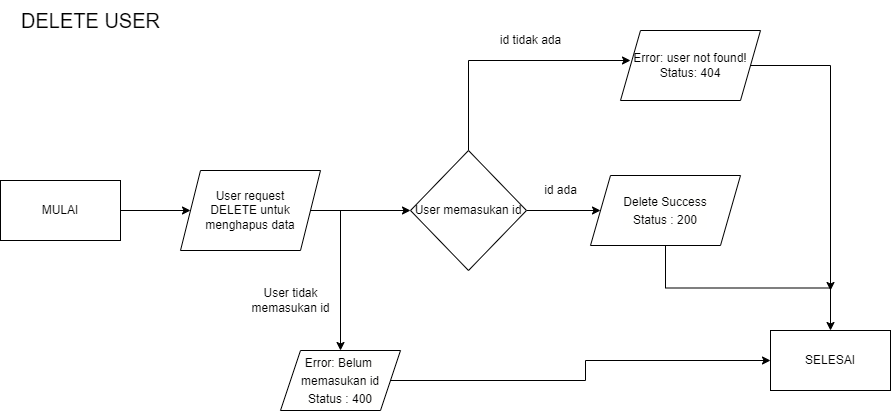

The diagram above was exported from draw.io. Its source (the exported page's mxGraphModel, read from the mxfile embedded in the PNG):
<mxGraphModel dx="1050" dy="581" grid="1" gridSize="10" guides="1" tooltips="1" connect="1" arrows="1" fold="1" page="1" pageScale="1" pageWidth="827" pageHeight="1169" math="0" shadow="0">
  <root>
    <mxCell id="0" />
    <mxCell id="1" parent="0" />
    <mxCell id="Rw_ljvsw_XjCYWYOj6PU-1" value="&lt;font style=&quot;font-size: 20px;&quot;&gt;DELETE USER&lt;/font&gt;" style="text;html=1;align=center;verticalAlign=middle;resizable=0;points=[];autosize=1;strokeColor=none;fillColor=none;fontSize=20;" parent="1" vertex="1">
      <mxGeometry x="50" y="40" width="160" height="40" as="geometry" />
    </mxCell>
    <mxCell id="Rw_ljvsw_XjCYWYOj6PU-2" style="edgeStyle=orthogonalEdgeStyle;rounded=0;orthogonalLoop=1;jettySize=auto;html=1;exitX=1;exitY=0.5;exitDx=0;exitDy=0;" parent="1" source="Rw_ljvsw_XjCYWYOj6PU-3" edge="1">
      <mxGeometry relative="1" as="geometry">
        <mxPoint x="230" y="250" as="targetPoint" />
      </mxGeometry>
    </mxCell>
    <mxCell id="Rw_ljvsw_XjCYWYOj6PU-3" value="MULAI" style="rounded=0;whiteSpace=wrap;html=1;" parent="1" vertex="1">
      <mxGeometry x="40" y="220" width="120" height="60" as="geometry" />
    </mxCell>
    <mxCell id="Rw_ljvsw_XjCYWYOj6PU-4" style="edgeStyle=orthogonalEdgeStyle;rounded=0;orthogonalLoop=1;jettySize=auto;html=1;entryX=0;entryY=0.5;entryDx=0;entryDy=0;" parent="1" target="Rw_ljvsw_XjCYWYOj6PU-8" edge="1">
      <mxGeometry relative="1" as="geometry">
        <mxPoint x="410" y="250" as="targetPoint" />
        <mxPoint x="350" y="250" as="sourcePoint" />
        <Array as="points" />
      </mxGeometry>
    </mxCell>
    <mxCell id="ocDOm-vr7lordVDN-luP-1" style="edgeStyle=orthogonalEdgeStyle;rounded=0;orthogonalLoop=1;jettySize=auto;html=1;" parent="1" source="Rw_ljvsw_XjCYWYOj6PU-5" edge="1">
      <mxGeometry relative="1" as="geometry">
        <mxPoint x="380" y="390" as="targetPoint" />
      </mxGeometry>
    </mxCell>
    <mxCell id="Rw_ljvsw_XjCYWYOj6PU-5" value="User request &lt;br&gt;DELETE untuk &lt;br&gt;menghapus&amp;nbsp;data" style="shape=parallelogram;perimeter=parallelogramPerimeter;whiteSpace=wrap;html=1;fixedSize=1;" parent="1" vertex="1">
      <mxGeometry x="220" y="210" width="140" height="80" as="geometry" />
    </mxCell>
    <mxCell id="x3_86QMpKRw3CAthZDqQ-4" style="edgeStyle=orthogonalEdgeStyle;rounded=0;orthogonalLoop=1;jettySize=auto;html=1;exitX=1;exitY=0.5;exitDx=0;exitDy=0;" parent="1" source="Rw_ljvsw_XjCYWYOj6PU-8" target="Rw_ljvsw_XjCYWYOj6PU-14" edge="1">
      <mxGeometry relative="1" as="geometry">
        <mxPoint x="620" y="250" as="targetPoint" />
      </mxGeometry>
    </mxCell>
    <mxCell id="keXvB_9xB3lgX2droWE_-2" style="edgeStyle=orthogonalEdgeStyle;rounded=0;orthogonalLoop=1;jettySize=auto;html=1;" edge="1" parent="1" source="Rw_ljvsw_XjCYWYOj6PU-8">
      <mxGeometry relative="1" as="geometry">
        <mxPoint x="670" y="100" as="targetPoint" />
        <Array as="points">
          <mxPoint x="508" y="100" />
        </Array>
      </mxGeometry>
    </mxCell>
    <mxCell id="Rw_ljvsw_XjCYWYOj6PU-8" value="&lt;div style=&quot;&quot;&gt;User memasukan id&lt;br&gt;&lt;/div&gt;" style="rhombus;whiteSpace=wrap;html=1;align=center;" parent="1" vertex="1">
      <mxGeometry x="450" y="190" width="116" height="120" as="geometry" />
    </mxCell>
    <mxCell id="Rw_ljvsw_XjCYWYOj6PU-13" style="edgeStyle=orthogonalEdgeStyle;rounded=0;orthogonalLoop=1;jettySize=auto;html=1;exitX=0.5;exitY=1;exitDx=0;exitDy=0;entryX=0.5;entryY=0;entryDx=0;entryDy=0;" parent="1" source="Rw_ljvsw_XjCYWYOj6PU-14" target="Rw_ljvsw_XjCYWYOj6PU-16" edge="1">
      <mxGeometry relative="1" as="geometry">
        <mxPoint x="715" y="230" as="targetPoint" />
      </mxGeometry>
    </mxCell>
    <mxCell id="Rw_ljvsw_XjCYWYOj6PU-14" value="&lt;div style=&quot;background-color: rgb(255, 255, 254); line-height: 18px;&quot;&gt;Delete Success&lt;br&gt;Status : 200&lt;/div&gt;" style="shape=parallelogram;perimeter=parallelogramPerimeter;whiteSpace=wrap;html=1;fixedSize=1;" parent="1" vertex="1">
      <mxGeometry x="630" y="215" width="150" height="70" as="geometry" />
    </mxCell>
    <mxCell id="Rw_ljvsw_XjCYWYOj6PU-16" value="SELESAI" style="rounded=0;whiteSpace=wrap;html=1;" parent="1" vertex="1">
      <mxGeometry x="810" y="370" width="120" height="60" as="geometry" />
    </mxCell>
    <mxCell id="x3_86QMpKRw3CAthZDqQ-1" style="edgeStyle=orthogonalEdgeStyle;rounded=0;orthogonalLoop=1;jettySize=auto;html=1;exitX=1;exitY=0.5;exitDx=0;exitDy=0;entryX=0;entryY=0.5;entryDx=0;entryDy=0;" parent="1" source="i7Zao3wA_yfXvn7XWRyV-1" target="Rw_ljvsw_XjCYWYOj6PU-16" edge="1">
      <mxGeometry relative="1" as="geometry" />
    </mxCell>
    <mxCell id="i7Zao3wA_yfXvn7XWRyV-1" value="&lt;div style=&quot;background-color: rgb(255, 255, 254); line-height: 18px;&quot;&gt;Error:&amp;nbsp;Belum&amp;nbsp;&lt;br&gt;memasukan&amp;nbsp;id&lt;br&gt;Status : 400&lt;/div&gt;" style="shape=parallelogram;perimeter=parallelogramPerimeter;whiteSpace=wrap;html=1;fixedSize=1;" parent="1" vertex="1">
      <mxGeometry x="320" y="390" width="120" height="60" as="geometry" />
    </mxCell>
    <mxCell id="2wf1-k_f-4q219oUt09G-1" value="User tidak&lt;br style=&quot;border-color: var(--border-color);&quot;&gt;memasukan id" style="text;html=1;align=center;verticalAlign=middle;resizable=0;points=[];autosize=1;strokeColor=none;fillColor=none;" parent="1" vertex="1">
      <mxGeometry x="280" y="320" width="100" height="40" as="geometry" />
    </mxCell>
    <mxCell id="keXvB_9xB3lgX2droWE_-1" value="id ada" style="text;html=1;align=center;verticalAlign=middle;resizable=0;points=[];autosize=1;strokeColor=none;fillColor=none;" vertex="1" parent="1">
      <mxGeometry x="570" y="215" width="60" height="30" as="geometry" />
    </mxCell>
    <mxCell id="keXvB_9xB3lgX2droWE_-3" value="id tidak ada" style="text;html=1;align=center;verticalAlign=middle;resizable=0;points=[];autosize=1;strokeColor=none;fillColor=none;" vertex="1" parent="1">
      <mxGeometry x="530" y="65" width="80" height="30" as="geometry" />
    </mxCell>
    <mxCell id="keXvB_9xB3lgX2droWE_-5" style="edgeStyle=orthogonalEdgeStyle;rounded=0;orthogonalLoop=1;jettySize=auto;html=1;exitX=1;exitY=0.5;exitDx=0;exitDy=0;" edge="1" parent="1" source="keXvB_9xB3lgX2droWE_-4">
      <mxGeometry relative="1" as="geometry">
        <mxPoint x="870" y="330" as="targetPoint" />
      </mxGeometry>
    </mxCell>
    <mxCell id="keXvB_9xB3lgX2droWE_-4" value="Error: user not found!&lt;br&gt;Status: 404" style="shape=parallelogram;perimeter=parallelogramPerimeter;whiteSpace=wrap;html=1;fixedSize=1;" vertex="1" parent="1">
      <mxGeometry x="660" y="70" width="140" height="70" as="geometry" />
    </mxCell>
  </root>
</mxGraphModel>